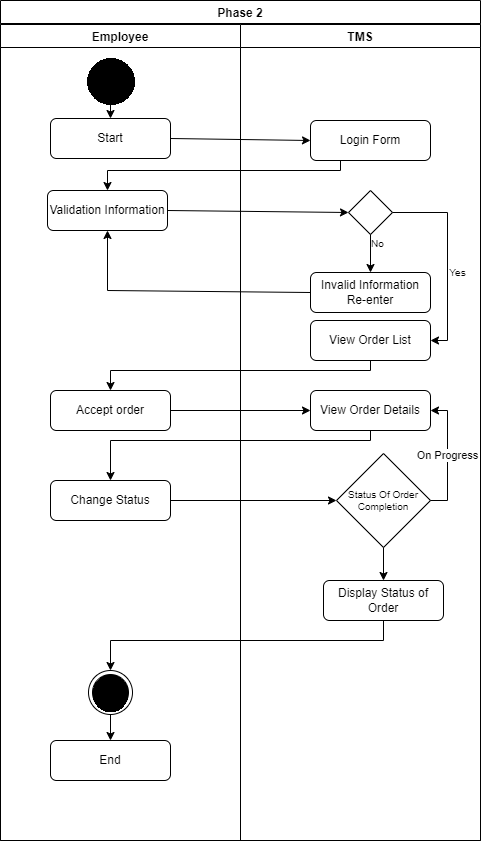

The diagram above was exported from draw.io. Its source (the exported page's mxGraphModel, read from the mxfile embedded in the PNG):
<mxGraphModel dx="661" dy="442" grid="1" gridSize="10" guides="1" tooltips="1" connect="1" arrows="1" fold="1" page="1" pageScale="1" pageWidth="827" pageHeight="1169" math="0" shadow="0">
  <root>
    <mxCell id="0" />
    <mxCell id="1" parent="0" />
    <mxCell id="Abj2Fqb4_f7efMlsgZeQ-1" value="Phase 2" style="swimlane;" vertex="1" parent="1">
      <mxGeometry x="173" y="80" width="480" height="840" as="geometry">
        <mxRectangle x="20" y="80" width="140" height="30" as="alternateBounds" />
      </mxGeometry>
    </mxCell>
    <mxCell id="Abj2Fqb4_f7efMlsgZeQ-2" value="Employee" style="swimlane;" vertex="1" parent="Abj2Fqb4_f7efMlsgZeQ-1">
      <mxGeometry y="24" width="240" height="816" as="geometry" />
    </mxCell>
    <mxCell id="Abj2Fqb4_f7efMlsgZeQ-3" value="Start" style="rounded=1;whiteSpace=wrap;html=1;" vertex="1" parent="Abj2Fqb4_f7efMlsgZeQ-2">
      <mxGeometry x="50" y="94" width="120" height="40" as="geometry" />
    </mxCell>
    <mxCell id="Abj2Fqb4_f7efMlsgZeQ-4" value="" style="ellipse;whiteSpace=wrap;html=1;aspect=fixed;" vertex="1" parent="Abj2Fqb4_f7efMlsgZeQ-2">
      <mxGeometry x="90" y="36" width="40" height="40" as="geometry" />
    </mxCell>
    <mxCell id="Abj2Fqb4_f7efMlsgZeQ-5" value="Validation Information" style="rounded=1;whiteSpace=wrap;html=1;" vertex="1" parent="Abj2Fqb4_f7efMlsgZeQ-2">
      <mxGeometry x="47" y="166" width="120" height="40" as="geometry" />
    </mxCell>
    <mxCell id="Abj2Fqb4_f7efMlsgZeQ-7" value="Accept order" style="rounded=1;whiteSpace=wrap;html=1;" vertex="1" parent="Abj2Fqb4_f7efMlsgZeQ-2">
      <mxGeometry x="50" y="366" width="120" height="40" as="geometry" />
    </mxCell>
    <mxCell id="Abj2Fqb4_f7efMlsgZeQ-10" value="Change Status" style="rounded=1;whiteSpace=wrap;html=1;" vertex="1" parent="Abj2Fqb4_f7efMlsgZeQ-2">
      <mxGeometry x="50" y="456" width="120" height="40" as="geometry" />
    </mxCell>
    <mxCell id="Abj2Fqb4_f7efMlsgZeQ-12" value="" style="ellipse;shape=doubleEllipse;whiteSpace=wrap;html=1;aspect=fixed;fontSize=10;" vertex="1" parent="Abj2Fqb4_f7efMlsgZeQ-2">
      <mxGeometry x="88" y="646" width="44" height="44" as="geometry" />
    </mxCell>
    <mxCell id="Abj2Fqb4_f7efMlsgZeQ-13" value="End" style="rounded=1;whiteSpace=wrap;html=1;" vertex="1" parent="Abj2Fqb4_f7efMlsgZeQ-2">
      <mxGeometry x="50" y="716" width="120" height="40" as="geometry" />
    </mxCell>
    <mxCell id="Abj2Fqb4_f7efMlsgZeQ-14" value="" style="endArrow=classic;html=1;rounded=0;fontSize=10;exitX=0.5;exitY=1;exitDx=0;exitDy=0;entryX=0.5;entryY=0;entryDx=0;entryDy=0;" edge="1" parent="Abj2Fqb4_f7efMlsgZeQ-2" source="Abj2Fqb4_f7efMlsgZeQ-12" target="Abj2Fqb4_f7efMlsgZeQ-13">
      <mxGeometry width="50" height="50" relative="1" as="geometry">
        <mxPoint x="247" y="596" as="sourcePoint" />
        <mxPoint x="297" y="546" as="targetPoint" />
      </mxGeometry>
    </mxCell>
    <mxCell id="Abj2Fqb4_f7efMlsgZeQ-15" value="" style="endArrow=classic;html=1;rounded=0;fontSize=10;exitX=0.5;exitY=1;exitDx=0;exitDy=0;entryX=0.5;entryY=0;entryDx=0;entryDy=0;" edge="1" parent="Abj2Fqb4_f7efMlsgZeQ-2" source="Abj2Fqb4_f7efMlsgZeQ-4" target="Abj2Fqb4_f7efMlsgZeQ-3">
      <mxGeometry width="50" height="50" relative="1" as="geometry">
        <mxPoint x="247" y="486" as="sourcePoint" />
        <mxPoint x="297" y="436" as="targetPoint" />
      </mxGeometry>
    </mxCell>
    <mxCell id="Abj2Fqb4_f7efMlsgZeQ-16" value="TMS" style="swimlane;startSize=23;" vertex="1" parent="Abj2Fqb4_f7efMlsgZeQ-1">
      <mxGeometry x="240" y="24" width="240" height="816" as="geometry" />
    </mxCell>
    <mxCell id="Abj2Fqb4_f7efMlsgZeQ-17" value="Login Form" style="rounded=1;whiteSpace=wrap;html=1;" vertex="1" parent="Abj2Fqb4_f7efMlsgZeQ-16">
      <mxGeometry x="70" y="96" width="120" height="40" as="geometry" />
    </mxCell>
    <mxCell id="Abj2Fqb4_f7efMlsgZeQ-18" value="" style="rhombus;whiteSpace=wrap;html=1;fontSize=10;" vertex="1" parent="Abj2Fqb4_f7efMlsgZeQ-16">
      <mxGeometry x="108" y="166" width="44" height="44" as="geometry" />
    </mxCell>
    <mxCell id="Abj2Fqb4_f7efMlsgZeQ-19" value="Invalid Information&lt;br&gt;Re-enter" style="rounded=1;whiteSpace=wrap;html=1;" vertex="1" parent="Abj2Fqb4_f7efMlsgZeQ-16">
      <mxGeometry x="70" y="248" width="120" height="40" as="geometry" />
    </mxCell>
    <mxCell id="Abj2Fqb4_f7efMlsgZeQ-20" value="View Order List" style="rounded=1;whiteSpace=wrap;html=1;" vertex="1" parent="Abj2Fqb4_f7efMlsgZeQ-16">
      <mxGeometry x="70" y="296" width="120" height="40" as="geometry" />
    </mxCell>
    <mxCell id="Abj2Fqb4_f7efMlsgZeQ-21" value="No" style="endArrow=classic;html=1;rounded=0;fontSize=10;exitX=0.5;exitY=1;exitDx=0;exitDy=0;entryX=0.5;entryY=0;entryDx=0;entryDy=0;" edge="1" parent="Abj2Fqb4_f7efMlsgZeQ-16" source="Abj2Fqb4_f7efMlsgZeQ-18" target="Abj2Fqb4_f7efMlsgZeQ-19">
      <mxGeometry x="-0.5385" y="7" width="50" height="50" relative="1" as="geometry">
        <mxPoint x="117" y="256" as="sourcePoint" />
        <mxPoint x="167" y="206" as="targetPoint" />
        <mxPoint as="offset" />
      </mxGeometry>
    </mxCell>
    <mxCell id="Abj2Fqb4_f7efMlsgZeQ-22" value="Yes" style="endArrow=classic;html=1;rounded=0;fontSize=10;exitX=1;exitY=0.5;exitDx=0;exitDy=0;entryX=1;entryY=0.5;entryDx=0;entryDy=0;" edge="1" parent="Abj2Fqb4_f7efMlsgZeQ-16" source="Abj2Fqb4_f7efMlsgZeQ-18" target="Abj2Fqb4_f7efMlsgZeQ-20">
      <mxGeometry x="0.15" y="10" width="50" height="50" relative="1" as="geometry">
        <mxPoint x="-53" y="206" as="sourcePoint" />
        <mxPoint x="-3" y="156" as="targetPoint" />
        <Array as="points">
          <mxPoint x="207" y="188" />
          <mxPoint x="207" y="316" />
        </Array>
        <mxPoint as="offset" />
      </mxGeometry>
    </mxCell>
    <mxCell id="Abj2Fqb4_f7efMlsgZeQ-24" value="Display Status of Order" style="rounded=1;whiteSpace=wrap;html=1;" vertex="1" parent="Abj2Fqb4_f7efMlsgZeQ-16">
      <mxGeometry x="83" y="556" width="120" height="40" as="geometry" />
    </mxCell>
    <mxCell id="Abj2Fqb4_f7efMlsgZeQ-35" value="View Order Details" style="rounded=1;whiteSpace=wrap;html=1;" vertex="1" parent="Abj2Fqb4_f7efMlsgZeQ-16">
      <mxGeometry x="70" y="366" width="120" height="40" as="geometry" />
    </mxCell>
    <mxCell id="Abj2Fqb4_f7efMlsgZeQ-37" value="Status Of Order Completion" style="rhombus;whiteSpace=wrap;html=1;fontSize=10;" vertex="1" parent="Abj2Fqb4_f7efMlsgZeQ-16">
      <mxGeometry x="96" y="429" width="94" height="94" as="geometry" />
    </mxCell>
    <mxCell id="Abj2Fqb4_f7efMlsgZeQ-38" value="On Progress" style="endArrow=classic;html=1;rounded=0;entryX=1;entryY=0.5;entryDx=0;entryDy=0;exitX=1;exitY=0.5;exitDx=0;exitDy=0;" edge="1" parent="Abj2Fqb4_f7efMlsgZeQ-16" source="Abj2Fqb4_f7efMlsgZeQ-37" target="Abj2Fqb4_f7efMlsgZeQ-35">
      <mxGeometry width="50" height="50" relative="1" as="geometry">
        <mxPoint x="-83" y="466" as="sourcePoint" />
        <mxPoint x="-33" y="416" as="targetPoint" />
        <Array as="points">
          <mxPoint x="207" y="476" />
          <mxPoint x="207" y="386" />
        </Array>
      </mxGeometry>
    </mxCell>
    <mxCell id="Abj2Fqb4_f7efMlsgZeQ-39" value="" style="endArrow=classic;html=1;rounded=0;exitX=0.5;exitY=1;exitDx=0;exitDy=0;entryX=0.5;entryY=0;entryDx=0;entryDy=0;" edge="1" parent="Abj2Fqb4_f7efMlsgZeQ-16" source="Abj2Fqb4_f7efMlsgZeQ-37" target="Abj2Fqb4_f7efMlsgZeQ-24">
      <mxGeometry width="50" height="50" relative="1" as="geometry">
        <mxPoint x="-83" y="466" as="sourcePoint" />
        <mxPoint x="-33" y="416" as="targetPoint" />
      </mxGeometry>
    </mxCell>
    <mxCell id="Abj2Fqb4_f7efMlsgZeQ-25" value="" style="endArrow=classic;html=1;rounded=0;fontSize=10;exitX=1;exitY=0.5;exitDx=0;exitDy=0;entryX=0;entryY=0.5;entryDx=0;entryDy=0;" edge="1" parent="Abj2Fqb4_f7efMlsgZeQ-1" source="Abj2Fqb4_f7efMlsgZeQ-3" target="Abj2Fqb4_f7efMlsgZeQ-17">
      <mxGeometry width="50" height="50" relative="1" as="geometry">
        <mxPoint x="510" y="370" as="sourcePoint" />
        <mxPoint x="560" y="320" as="targetPoint" />
      </mxGeometry>
    </mxCell>
    <mxCell id="Abj2Fqb4_f7efMlsgZeQ-26" value="" style="endArrow=classic;html=1;rounded=0;fontSize=10;exitX=0.25;exitY=1;exitDx=0;exitDy=0;entryX=0.5;entryY=0;entryDx=0;entryDy=0;" edge="1" parent="Abj2Fqb4_f7efMlsgZeQ-1" source="Abj2Fqb4_f7efMlsgZeQ-17" target="Abj2Fqb4_f7efMlsgZeQ-5">
      <mxGeometry width="50" height="50" relative="1" as="geometry">
        <mxPoint x="510" y="370" as="sourcePoint" />
        <mxPoint x="560" y="320" as="targetPoint" />
        <Array as="points">
          <mxPoint x="340" y="170" />
          <mxPoint x="107" y="170" />
        </Array>
      </mxGeometry>
    </mxCell>
    <mxCell id="Abj2Fqb4_f7efMlsgZeQ-27" value="" style="endArrow=classic;html=1;rounded=0;fontSize=10;exitX=0;exitY=0.5;exitDx=0;exitDy=0;entryX=0.5;entryY=1;entryDx=0;entryDy=0;" edge="1" parent="Abj2Fqb4_f7efMlsgZeQ-1" source="Abj2Fqb4_f7efMlsgZeQ-19" target="Abj2Fqb4_f7efMlsgZeQ-5">
      <mxGeometry width="50" height="50" relative="1" as="geometry">
        <mxPoint x="537" y="170" as="sourcePoint" />
        <mxPoint x="110" y="230" as="targetPoint" />
        <Array as="points">
          <mxPoint x="107" y="290" />
        </Array>
      </mxGeometry>
    </mxCell>
    <mxCell id="Abj2Fqb4_f7efMlsgZeQ-28" value="" style="endArrow=classic;html=1;rounded=0;fontSize=10;exitX=1;exitY=0.5;exitDx=0;exitDy=0;entryX=0;entryY=0.5;entryDx=0;entryDy=0;" edge="1" parent="Abj2Fqb4_f7efMlsgZeQ-1" source="Abj2Fqb4_f7efMlsgZeQ-5" target="Abj2Fqb4_f7efMlsgZeQ-18">
      <mxGeometry width="50" height="50" relative="1" as="geometry">
        <mxPoint x="247" y="240" as="sourcePoint" />
        <mxPoint x="297" y="190" as="targetPoint" />
      </mxGeometry>
    </mxCell>
    <mxCell id="Abj2Fqb4_f7efMlsgZeQ-30" value="" style="endArrow=classic;html=1;rounded=0;fontSize=10;exitX=1;exitY=0.5;exitDx=0;exitDy=0;entryX=0;entryY=0.5;entryDx=0;entryDy=0;" edge="1" parent="Abj2Fqb4_f7efMlsgZeQ-1" source="Abj2Fqb4_f7efMlsgZeQ-10" target="Abj2Fqb4_f7efMlsgZeQ-37">
      <mxGeometry width="50" height="50" relative="1" as="geometry">
        <mxPoint x="247" y="400" as="sourcePoint" />
        <mxPoint x="310" y="482" as="targetPoint" />
      </mxGeometry>
    </mxCell>
    <mxCell id="Abj2Fqb4_f7efMlsgZeQ-31" value="" style="endArrow=classic;html=1;rounded=0;fontSize=10;exitX=0.5;exitY=1;exitDx=0;exitDy=0;entryX=0.5;entryY=0;entryDx=0;entryDy=0;" edge="1" parent="Abj2Fqb4_f7efMlsgZeQ-1" source="Abj2Fqb4_f7efMlsgZeQ-20" target="Abj2Fqb4_f7efMlsgZeQ-7">
      <mxGeometry width="50" height="50" relative="1" as="geometry">
        <mxPoint x="247" y="380" as="sourcePoint" />
        <mxPoint x="297" y="330" as="targetPoint" />
        <Array as="points">
          <mxPoint x="370" y="370" />
          <mxPoint x="110" y="370" />
        </Array>
      </mxGeometry>
    </mxCell>
    <mxCell id="Abj2Fqb4_f7efMlsgZeQ-34" value="" style="endArrow=classic;html=1;rounded=0;fontSize=10;exitX=0.5;exitY=1;exitDx=0;exitDy=0;entryX=0.5;entryY=0;entryDx=0;entryDy=0;" edge="1" parent="Abj2Fqb4_f7efMlsgZeQ-1" source="Abj2Fqb4_f7efMlsgZeQ-24" target="Abj2Fqb4_f7efMlsgZeQ-12">
      <mxGeometry width="50" height="50" relative="1" as="geometry">
        <mxPoint x="247" y="620" as="sourcePoint" />
        <mxPoint x="107" y="720" as="targetPoint" />
        <Array as="points">
          <mxPoint x="383" y="640" />
          <mxPoint x="110" y="640" />
        </Array>
      </mxGeometry>
    </mxCell>
    <mxCell id="Abj2Fqb4_f7efMlsgZeQ-36" value="" style="endArrow=classic;html=1;rounded=0;entryX=0;entryY=0.5;entryDx=0;entryDy=0;exitX=1;exitY=0.5;exitDx=0;exitDy=0;" edge="1" parent="Abj2Fqb4_f7efMlsgZeQ-1" source="Abj2Fqb4_f7efMlsgZeQ-7" target="Abj2Fqb4_f7efMlsgZeQ-35">
      <mxGeometry width="50" height="50" relative="1" as="geometry">
        <mxPoint x="197" y="400" as="sourcePoint" />
        <mxPoint x="197" y="360" as="targetPoint" />
      </mxGeometry>
    </mxCell>
    <mxCell id="Abj2Fqb4_f7efMlsgZeQ-11" value="" style="endArrow=classic;html=1;rounded=0;fontSize=10;entryX=0.5;entryY=0;entryDx=0;entryDy=0;exitX=0.5;exitY=1;exitDx=0;exitDy=0;" edge="1" parent="Abj2Fqb4_f7efMlsgZeQ-1" source="Abj2Fqb4_f7efMlsgZeQ-35" target="Abj2Fqb4_f7efMlsgZeQ-10">
      <mxGeometry width="50" height="50" relative="1" as="geometry">
        <mxPoint x="207" y="510" as="sourcePoint" />
        <mxPoint x="257" y="460" as="targetPoint" />
        <Array as="points">
          <mxPoint x="370" y="440" />
          <mxPoint x="110" y="440" />
        </Array>
      </mxGeometry>
    </mxCell>
  </root>
</mxGraphModel>